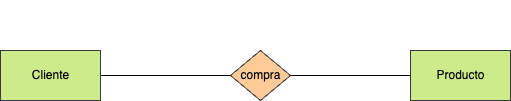

The diagram above was exported from draw.io. Its source (the exported page's mxGraphModel, read from the mxfile embedded in the PNG):
<mxGraphModel dx="1134" dy="802" grid="1" gridSize="10" guides="1" tooltips="1" connect="1" arrows="1" fold="1" page="1" pageScale="1" pageWidth="827" pageHeight="1169" math="0" shadow="0">
  <root>
    <mxCell id="0" />
    <mxCell id="1" parent="0" />
    <mxCell id="5" style="html=1;entryX=0;entryY=0.5;entryDx=0;entryDy=0;fontColor=#000000;endArrow=none;endFill=0;" parent="1" source="2" target="4" edge="1">
      <mxGeometry relative="1" as="geometry" />
    </mxCell>
    <mxCell id="2" value="&lt;font color=&quot;#000000&quot;&gt;Cliente&lt;/font&gt;" style="html=1;dashed=0;whitespace=wrap;fillColor=#cdeb8b;strokeColor=#36393d;" parent="1" vertex="1">
      <mxGeometry x="60" y="180" width="100" height="50" as="geometry" />
    </mxCell>
    <mxCell id="3" value="&lt;font color=&quot;#000000&quot;&gt;Producto&lt;/font&gt;" style="html=1;dashed=0;whitespace=wrap;fillColor=#cdeb8b;strokeColor=#36393d;" parent="1" vertex="1">
      <mxGeometry x="470" y="180" width="100" height="50" as="geometry" />
    </mxCell>
    <mxCell id="6" style="edgeStyle=none;html=1;fontColor=#000000;endArrow=none;endFill=0;" parent="1" source="4" target="3" edge="1">
      <mxGeometry relative="1" as="geometry" />
    </mxCell>
    <mxCell id="4" value="&lt;font color=&quot;#000000&quot;&gt;compra&lt;/font&gt;" style="shape=rhombus;html=1;dashed=0;whitespace=wrap;perimeter=rhombusPerimeter;fillColor=#ffcc99;strokeColor=#36393d;" parent="1" vertex="1">
      <mxGeometry x="290" y="180" width="60" height="50" as="geometry" />
    </mxCell>
    <mxCell id="7" value="&lt;font color=&quot;#ffffff&quot;&gt;0:N&lt;br&gt;&lt;/font&gt;" style="text;html=1;align=center;verticalAlign=middle;resizable=0;points=[];autosize=1;strokeColor=none;fillColor=none;fontColor=#000000;" parent="1" vertex="1">
      <mxGeometry x="165" y="160" width="40" height="30" as="geometry" />
    </mxCell>
    <mxCell id="8" value="&lt;font color=&quot;#ffffff&quot;&gt;1:N&lt;/font&gt;" style="text;html=1;align=center;verticalAlign=middle;resizable=0;points=[];autosize=1;strokeColor=none;fillColor=none;fontColor=#000000;" parent="1" vertex="1">
      <mxGeometry x="420" y="160" width="40" height="30" as="geometry" />
    </mxCell>
    <mxCell id="9" value="N:M&lt;br&gt;" style="text;html=1;align=center;verticalAlign=middle;resizable=0;points=[];autosize=1;strokeColor=none;fillColor=none;fontColor=#FFFFFF;" vertex="1" parent="1">
      <mxGeometry x="295" y="130" width="50" height="30" as="geometry" />
    </mxCell>
  </root>
</mxGraphModel>